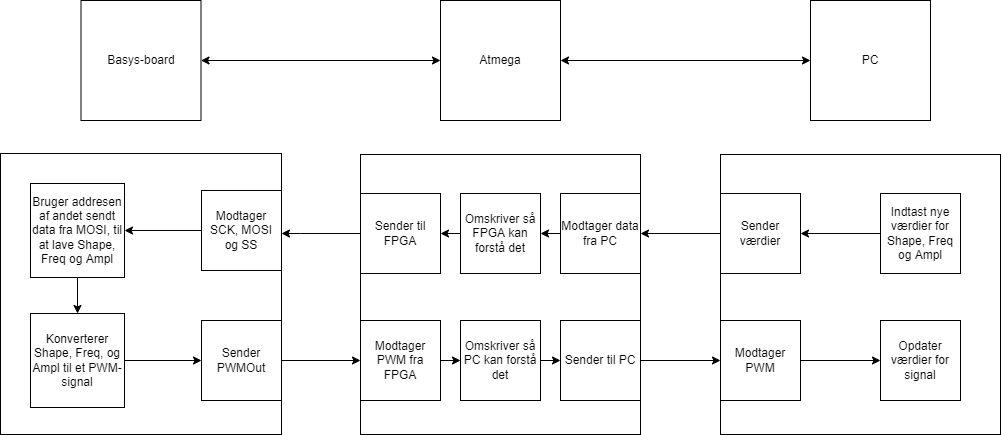

The diagram above was exported from draw.io. Its source (the exported page's mxGraphModel, read from the mxfile embedded in the PNG):
<mxGraphModel dx="1038" dy="547" grid="1" gridSize="10" guides="1" tooltips="1" connect="1" arrows="1" fold="1" page="1" pageScale="1" pageWidth="827" pageHeight="1169" math="0" shadow="0">
  <root>
    <mxCell id="WIyWlLk6GJQsqaUBKTNV-0" />
    <mxCell id="WIyWlLk6GJQsqaUBKTNV-1" parent="WIyWlLk6GJQsqaUBKTNV-0" />
    <mxCell id="a-QeLzSlBBeJdTFLcpBH-0" value="Basys-board" style="whiteSpace=wrap;html=1;aspect=fixed;" vertex="1" parent="WIyWlLk6GJQsqaUBKTNV-1">
      <mxGeometry x="120.5" y="90" width="120" height="120" as="geometry" />
    </mxCell>
    <mxCell id="a-QeLzSlBBeJdTFLcpBH-2" value="Atmega" style="whiteSpace=wrap;html=1;aspect=fixed;" vertex="1" parent="WIyWlLk6GJQsqaUBKTNV-1">
      <mxGeometry x="480" y="90" width="120" height="120" as="geometry" />
    </mxCell>
    <mxCell id="a-QeLzSlBBeJdTFLcpBH-3" value="PC" style="whiteSpace=wrap;html=1;aspect=fixed;" vertex="1" parent="WIyWlLk6GJQsqaUBKTNV-1">
      <mxGeometry x="850" y="90" width="120" height="120" as="geometry" />
    </mxCell>
    <mxCell id="a-QeLzSlBBeJdTFLcpBH-4" value="" style="endArrow=classic;startArrow=classic;html=1;rounded=0;entryX=0;entryY=0.5;entryDx=0;entryDy=0;" edge="1" parent="WIyWlLk6GJQsqaUBKTNV-1" source="a-QeLzSlBBeJdTFLcpBH-0" target="a-QeLzSlBBeJdTFLcpBH-2">
      <mxGeometry width="50" height="50" relative="1" as="geometry">
        <mxPoint x="400" y="200" as="sourcePoint" />
        <mxPoint x="470.71067811865476" y="150" as="targetPoint" />
      </mxGeometry>
    </mxCell>
    <mxCell id="a-QeLzSlBBeJdTFLcpBH-5" value="" style="endArrow=classic;startArrow=classic;html=1;rounded=0;" edge="1" parent="WIyWlLk6GJQsqaUBKTNV-1" source="a-QeLzSlBBeJdTFLcpBH-2" target="a-QeLzSlBBeJdTFLcpBH-3">
      <mxGeometry width="50" height="50" relative="1" as="geometry">
        <mxPoint x="600" y="200" as="sourcePoint" />
        <mxPoint x="670.7106781186548" y="150" as="targetPoint" />
      </mxGeometry>
    </mxCell>
    <mxCell id="a-QeLzSlBBeJdTFLcpBH-6" value="" style="whiteSpace=wrap;html=1;aspect=fixed;" vertex="1" parent="WIyWlLk6GJQsqaUBKTNV-1">
      <mxGeometry x="40" y="243" width="281" height="281" as="geometry" />
    </mxCell>
    <mxCell id="a-QeLzSlBBeJdTFLcpBH-7" value="Modtager SCK, MOSI og SS" style="whiteSpace=wrap;html=1;aspect=fixed;" vertex="1" parent="WIyWlLk6GJQsqaUBKTNV-1">
      <mxGeometry x="241" y="280" width="80" height="80" as="geometry" />
    </mxCell>
    <mxCell id="a-QeLzSlBBeJdTFLcpBH-37" style="edgeStyle=orthogonalEdgeStyle;rounded=0;orthogonalLoop=1;jettySize=auto;html=1;exitX=1;exitY=0.5;exitDx=0;exitDy=0;" edge="1" parent="WIyWlLk6GJQsqaUBKTNV-1" source="a-QeLzSlBBeJdTFLcpBH-8" target="a-QeLzSlBBeJdTFLcpBH-19">
      <mxGeometry relative="1" as="geometry" />
    </mxCell>
    <mxCell id="a-QeLzSlBBeJdTFLcpBH-8" value="Sender PWMOut" style="whiteSpace=wrap;html=1;aspect=fixed;" vertex="1" parent="WIyWlLk6GJQsqaUBKTNV-1">
      <mxGeometry x="241" y="410" width="80" height="80" as="geometry" />
    </mxCell>
    <mxCell id="a-QeLzSlBBeJdTFLcpBH-13" style="edgeStyle=orthogonalEdgeStyle;rounded=0;orthogonalLoop=1;jettySize=auto;html=1;exitX=0.5;exitY=1;exitDx=0;exitDy=0;entryX=0.5;entryY=0;entryDx=0;entryDy=0;" edge="1" parent="WIyWlLk6GJQsqaUBKTNV-1" source="a-QeLzSlBBeJdTFLcpBH-9" target="a-QeLzSlBBeJdTFLcpBH-10">
      <mxGeometry relative="1" as="geometry" />
    </mxCell>
    <mxCell id="a-QeLzSlBBeJdTFLcpBH-9" value="Bruger addresen af andet sendt data fra MOSI, til at lave Shape, Freq og Ampl" style="whiteSpace=wrap;html=1;aspect=fixed;" vertex="1" parent="WIyWlLk6GJQsqaUBKTNV-1">
      <mxGeometry x="70" y="273" width="94" height="94" as="geometry" />
    </mxCell>
    <mxCell id="a-QeLzSlBBeJdTFLcpBH-14" style="edgeStyle=orthogonalEdgeStyle;rounded=0;orthogonalLoop=1;jettySize=auto;html=1;exitX=1;exitY=0.5;exitDx=0;exitDy=0;entryX=0;entryY=0.5;entryDx=0;entryDy=0;" edge="1" parent="WIyWlLk6GJQsqaUBKTNV-1" source="a-QeLzSlBBeJdTFLcpBH-10" target="a-QeLzSlBBeJdTFLcpBH-8">
      <mxGeometry relative="1" as="geometry" />
    </mxCell>
    <mxCell id="a-QeLzSlBBeJdTFLcpBH-10" value="Konverterer Shape, Freq, og Ampl til et PWM-signal" style="whiteSpace=wrap;html=1;aspect=fixed;" vertex="1" parent="WIyWlLk6GJQsqaUBKTNV-1">
      <mxGeometry x="70" y="403" width="94" height="94" as="geometry" />
    </mxCell>
    <mxCell id="a-QeLzSlBBeJdTFLcpBH-12" value="" style="endArrow=classic;html=1;rounded=0;exitX=0;exitY=0.5;exitDx=0;exitDy=0;entryX=1;entryY=0.5;entryDx=0;entryDy=0;" edge="1" parent="WIyWlLk6GJQsqaUBKTNV-1" source="a-QeLzSlBBeJdTFLcpBH-7" target="a-QeLzSlBBeJdTFLcpBH-9">
      <mxGeometry width="50" height="50" relative="1" as="geometry">
        <mxPoint x="470" y="320" as="sourcePoint" />
        <mxPoint x="520" y="270" as="targetPoint" />
      </mxGeometry>
    </mxCell>
    <mxCell id="a-QeLzSlBBeJdTFLcpBH-15" value="" style="whiteSpace=wrap;html=1;aspect=fixed;" vertex="1" parent="WIyWlLk6GJQsqaUBKTNV-1">
      <mxGeometry x="400" y="244" width="280" height="280" as="geometry" />
    </mxCell>
    <mxCell id="a-QeLzSlBBeJdTFLcpBH-36" style="edgeStyle=orthogonalEdgeStyle;rounded=0;orthogonalLoop=1;jettySize=auto;html=1;exitX=0;exitY=0.5;exitDx=0;exitDy=0;" edge="1" parent="WIyWlLk6GJQsqaUBKTNV-1" source="a-QeLzSlBBeJdTFLcpBH-18" target="a-QeLzSlBBeJdTFLcpBH-7">
      <mxGeometry relative="1" as="geometry">
        <Array as="points">
          <mxPoint x="340" y="323" />
          <mxPoint x="340" y="323" />
        </Array>
      </mxGeometry>
    </mxCell>
    <mxCell id="a-QeLzSlBBeJdTFLcpBH-18" value="Sender til FPGA" style="whiteSpace=wrap;html=1;aspect=fixed;" vertex="1" parent="WIyWlLk6GJQsqaUBKTNV-1">
      <mxGeometry x="400" y="283" width="80" height="80" as="geometry" />
    </mxCell>
    <mxCell id="a-QeLzSlBBeJdTFLcpBH-26" style="edgeStyle=orthogonalEdgeStyle;rounded=0;orthogonalLoop=1;jettySize=auto;html=1;exitX=1;exitY=0.5;exitDx=0;exitDy=0;entryX=0;entryY=0.5;entryDx=0;entryDy=0;" edge="1" parent="WIyWlLk6GJQsqaUBKTNV-1" source="a-QeLzSlBBeJdTFLcpBH-19" target="a-QeLzSlBBeJdTFLcpBH-23">
      <mxGeometry relative="1" as="geometry" />
    </mxCell>
    <mxCell id="a-QeLzSlBBeJdTFLcpBH-19" value="Modtager PWM fra FPGA" style="whiteSpace=wrap;html=1;aspect=fixed;" vertex="1" parent="WIyWlLk6GJQsqaUBKTNV-1">
      <mxGeometry x="400" y="410" width="80" height="80" as="geometry" />
    </mxCell>
    <mxCell id="a-QeLzSlBBeJdTFLcpBH-24" style="edgeStyle=orthogonalEdgeStyle;rounded=0;orthogonalLoop=1;jettySize=auto;html=1;exitX=0;exitY=0.5;exitDx=0;exitDy=0;entryX=1;entryY=0.5;entryDx=0;entryDy=0;" edge="1" parent="WIyWlLk6GJQsqaUBKTNV-1" source="a-QeLzSlBBeJdTFLcpBH-20" target="a-QeLzSlBBeJdTFLcpBH-22">
      <mxGeometry relative="1" as="geometry" />
    </mxCell>
    <mxCell id="a-QeLzSlBBeJdTFLcpBH-20" value="Modtager data fra PC" style="whiteSpace=wrap;html=1;aspect=fixed;" vertex="1" parent="WIyWlLk6GJQsqaUBKTNV-1">
      <mxGeometry x="600" y="283" width="80" height="80" as="geometry" />
    </mxCell>
    <mxCell id="a-QeLzSlBBeJdTFLcpBH-32" style="edgeStyle=orthogonalEdgeStyle;rounded=0;orthogonalLoop=1;jettySize=auto;html=1;exitX=1;exitY=0.5;exitDx=0;exitDy=0;" edge="1" parent="WIyWlLk6GJQsqaUBKTNV-1" source="a-QeLzSlBBeJdTFLcpBH-21" target="a-QeLzSlBBeJdTFLcpBH-31">
      <mxGeometry relative="1" as="geometry" />
    </mxCell>
    <mxCell id="a-QeLzSlBBeJdTFLcpBH-21" value="Sender til PC" style="whiteSpace=wrap;html=1;aspect=fixed;" vertex="1" parent="WIyWlLk6GJQsqaUBKTNV-1">
      <mxGeometry x="600" y="410" width="80" height="80" as="geometry" />
    </mxCell>
    <mxCell id="a-QeLzSlBBeJdTFLcpBH-25" style="edgeStyle=orthogonalEdgeStyle;rounded=0;orthogonalLoop=1;jettySize=auto;html=1;exitX=0;exitY=0.5;exitDx=0;exitDy=0;entryX=1;entryY=0.5;entryDx=0;entryDy=0;" edge="1" parent="WIyWlLk6GJQsqaUBKTNV-1" source="a-QeLzSlBBeJdTFLcpBH-22" target="a-QeLzSlBBeJdTFLcpBH-18">
      <mxGeometry relative="1" as="geometry" />
    </mxCell>
    <mxCell id="a-QeLzSlBBeJdTFLcpBH-22" value="Omskriver så FPGA kan forstå det" style="whiteSpace=wrap;html=1;aspect=fixed;" vertex="1" parent="WIyWlLk6GJQsqaUBKTNV-1">
      <mxGeometry x="500" y="283" width="80" height="80" as="geometry" />
    </mxCell>
    <mxCell id="a-QeLzSlBBeJdTFLcpBH-27" style="edgeStyle=orthogonalEdgeStyle;rounded=0;orthogonalLoop=1;jettySize=auto;html=1;exitX=1;exitY=0.5;exitDx=0;exitDy=0;entryX=0;entryY=0.5;entryDx=0;entryDy=0;" edge="1" parent="WIyWlLk6GJQsqaUBKTNV-1" source="a-QeLzSlBBeJdTFLcpBH-23" target="a-QeLzSlBBeJdTFLcpBH-21">
      <mxGeometry relative="1" as="geometry" />
    </mxCell>
    <mxCell id="a-QeLzSlBBeJdTFLcpBH-23" value="Omskriver så PC kan forstå det" style="whiteSpace=wrap;html=1;aspect=fixed;" vertex="1" parent="WIyWlLk6GJQsqaUBKTNV-1">
      <mxGeometry x="500" y="410" width="80" height="80" as="geometry" />
    </mxCell>
    <mxCell id="a-QeLzSlBBeJdTFLcpBH-28" value="" style="whiteSpace=wrap;html=1;aspect=fixed;" vertex="1" parent="WIyWlLk6GJQsqaUBKTNV-1">
      <mxGeometry x="760" y="244" width="280" height="280" as="geometry" />
    </mxCell>
    <mxCell id="a-QeLzSlBBeJdTFLcpBH-33" style="edgeStyle=orthogonalEdgeStyle;rounded=0;orthogonalLoop=1;jettySize=auto;html=1;exitX=0;exitY=0.5;exitDx=0;exitDy=0;" edge="1" parent="WIyWlLk6GJQsqaUBKTNV-1" source="a-QeLzSlBBeJdTFLcpBH-30" target="a-QeLzSlBBeJdTFLcpBH-20">
      <mxGeometry relative="1" as="geometry" />
    </mxCell>
    <mxCell id="a-QeLzSlBBeJdTFLcpBH-30" value="Sender værdier" style="whiteSpace=wrap;html=1;aspect=fixed;" vertex="1" parent="WIyWlLk6GJQsqaUBKTNV-1">
      <mxGeometry x="760" y="283" width="80" height="80" as="geometry" />
    </mxCell>
    <mxCell id="a-QeLzSlBBeJdTFLcpBH-40" style="edgeStyle=orthogonalEdgeStyle;rounded=0;orthogonalLoop=1;jettySize=auto;html=1;exitX=1;exitY=0.5;exitDx=0;exitDy=0;entryX=0;entryY=0.5;entryDx=0;entryDy=0;" edge="1" parent="WIyWlLk6GJQsqaUBKTNV-1" source="a-QeLzSlBBeJdTFLcpBH-31" target="a-QeLzSlBBeJdTFLcpBH-39">
      <mxGeometry relative="1" as="geometry" />
    </mxCell>
    <mxCell id="a-QeLzSlBBeJdTFLcpBH-31" value="Modtager PWM" style="whiteSpace=wrap;html=1;aspect=fixed;" vertex="1" parent="WIyWlLk6GJQsqaUBKTNV-1">
      <mxGeometry x="760" y="410" width="80" height="80" as="geometry" />
    </mxCell>
    <mxCell id="a-QeLzSlBBeJdTFLcpBH-41" style="edgeStyle=orthogonalEdgeStyle;rounded=0;orthogonalLoop=1;jettySize=auto;html=1;exitX=0;exitY=0.5;exitDx=0;exitDy=0;entryX=1;entryY=0.5;entryDx=0;entryDy=0;" edge="1" parent="WIyWlLk6GJQsqaUBKTNV-1" source="a-QeLzSlBBeJdTFLcpBH-38" target="a-QeLzSlBBeJdTFLcpBH-30">
      <mxGeometry relative="1" as="geometry" />
    </mxCell>
    <mxCell id="a-QeLzSlBBeJdTFLcpBH-38" value="Indtast nye værdier for Shape, Freq og Ampl" style="whiteSpace=wrap;html=1;aspect=fixed;" vertex="1" parent="WIyWlLk6GJQsqaUBKTNV-1">
      <mxGeometry x="920" y="283" width="80" height="80" as="geometry" />
    </mxCell>
    <mxCell id="a-QeLzSlBBeJdTFLcpBH-39" value="Opdater værdier for signal" style="whiteSpace=wrap;html=1;aspect=fixed;" vertex="1" parent="WIyWlLk6GJQsqaUBKTNV-1">
      <mxGeometry x="920" y="410" width="80" height="80" as="geometry" />
    </mxCell>
  </root>
</mxGraphModel>